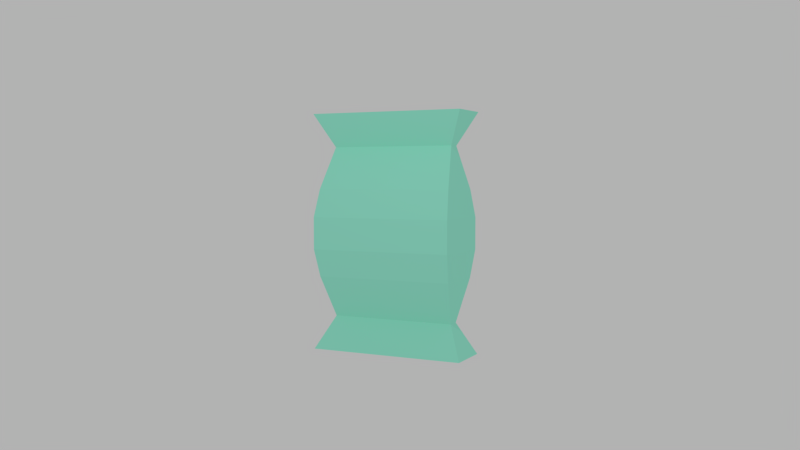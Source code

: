 # Source: broccoli_seeds.blend  (saved by Blender 2.78.0; exported with 4.5.12 LTS)
import bpy
from mathutils import Matrix  # noqa: F401  (used for matrix-valued properties, if any)

bpy.ops.wm.read_factory_settings(use_empty=True)
scene = bpy.context.scene
scene.name = 'Scene'

# ---- collections
col_collection_1 = bpy.data.collections.new('Collection 1'); scene.collection.children.link(col_collection_1)

# ---- materials (node trees are filled in below, after node groups)
mat_winterbag = bpy.data.materials.new('WinterBag')
mat_winterbag.alpha_threshold = 0.0
mat_winterbag.use_transparent_shadow = False
mat_winterbag.diffuse_color = (0.3801, 1.0, 0.7805, 1.0)
mat_winterbag.roughness = 0.5
mat_winterbag.specular_intensity = 0.0

# ---- material node trees

# ---- world
world_world = bpy.data.worlds.new('World'); scene.world = world_world
world_world.color = (0.448, 0.448, 0.448)
world_world.use_sun_shadow = False
world_world.sun_shadow_jitter_overblur = 0.0
world_world.cycles.sampling_method = 'MANUAL'

# ---- cameras
cam_camera = bpy.data.cameras.new('Camera')
cam_camera.clip_end = 100.0
cam_camera.lens = 35.0
cam_camera.sensor_width = 32.0
cam_camera.sensor_height = 18.0
cam_camera.ortho_scale = 7.314
cam_camera.dof.focus_distance = 0.0
cam_camera.dof.aperture_fstop = 128.0

# ---- lights
light_lamp = bpy.data.lights.new('Lamp', 'POINT')
light_lamp.transmission_factor = 0.0
light_lamp.cutoff_distance = 30.0
light_lamp.energy = 100.0
light_lamp.shadow_buffer_clip_start = 1.001
light_lamp.shadow_soft_size = 0.1
light_lamp.shadow_maximum_resolution = 0.006
light_lamp.use_absolute_resolution = True

# ---- meshes
me_plane = bpy.data.meshes.new('Plane')
me_plane.from_pydata([(-3.0, -1.0, 0.0), (3.0, -1.0, 0.0), (-3.0, 1.0, 0.0), (3.0, 1.0, 0.0), (-3.0, -1.0, 3.0), (3.0, -1.0, 3.0), (-3.0, 1.0, 3.0), (3.0, 1.0, 3.0), (0.8, 0.8, 2.583), (0.8, -0.8, 2.583), (-0.8, -0.8, 2.583), (-0.8, 0.8, 2.583), (0.8, -0.8, 0.4127), (-0.8, 0.8, 0.4127), (0.8, 0.8, 0.4127), (-0.8, -0.8, 0.4127), (3.513, 0.8784, 0.9441), (3.513, 0.8784, 2.051), (4.541, 0.9082, 1.295), (4.541, 0.9082, 1.7), (-3.513, -0.8784, 0.9441), (-3.513, -0.8784, 2.051), (-4.541, -0.9082, 1.295), (-4.541, -0.9082, 1.7), (3.513, -0.8784, 2.051), (3.513, -0.8784, 0.9441), (4.541, -0.9082, 1.7), (4.541, -0.9082, 1.295), (-3.513, 0.8784, 2.051), (-3.513, 0.8784, 0.9441), (-4.541, 0.9082, 1.7), (-4.541, 0.9082, 1.295)], [], [(0, 2, 3, 1), (4, 5, 7, 6), (9, 8, 7, 5), (11, 10, 4, 6), (8, 11, 6, 7), (10, 9, 5, 4), (28, 21, 10, 11), (15, 12, 25, 20), (14, 13, 29, 16), (1, 3, 14, 12), (2, 0, 15, 13), (3, 2, 13, 14), (0, 1, 12, 15), (17, 28, 11, 8), (21, 24, 9, 10), (12, 14, 16, 25), (13, 15, 20, 29), (17, 24, 26, 19), (19, 26, 27, 18), (18, 27, 25, 16), (21, 28, 30, 23), (23, 30, 31, 22), (22, 31, 29, 20), (28, 17, 19, 30), (30, 19, 18, 31), (31, 18, 16, 29), (24, 21, 23, 26), (26, 23, 22, 27), (27, 22, 20, 25), (24, 17, 8, 9)])
me_plane.materials.append(mat_winterbag)
me_plane.use_remesh_preserve_volume = False
me_plane.use_remesh_preserve_attributes = False
me_plane.use_mirror_vertex_groups = False
me_plane.update()

# ---- objects
ob_plane = bpy.data.objects.new('Plane', me_plane)
ob_lamp = bpy.data.objects.new('Lamp', light_lamp)
ob_camera = bpy.data.objects.new('Camera', cam_camera)

# ---- transforms, parenting, visibility, modifiers, constraints
ob_plane.location = (0.0, 0.0, 0.0)
ob_plane.scale = (0.1, 1.0, 1.0)
ob_plane.lineart.crease_threshold = 0.0
ob_lamp.location = (4.076, 1.005, 5.904)
ob_lamp.rotation_euler = (0.6503, 0.05522, 1.866)
ob_lamp.lock_rotations_4d = False
ob_lamp.empty_display_type = 'ARROWS'
ob_lamp.color = (0.0, 0.0, 0.0, 0.0)
ob_lamp.lineart.crease_threshold = 0.0
ob_camera.location = (9.831, 4.887, 2.214)
ob_camera.rotation_euler = (1.515, 2.284e-07, 2.026)
ob_camera.lock_rotations_4d = False
ob_camera.empty_display_type = 'ARROWS'
ob_camera.color = (0.0, 0.0, 0.0, 0.0)
ob_camera.display_type = 'WIRE'
ob_camera.lineart.crease_threshold = 0.0

# ---- collection membership
col_collection_1.objects.link(ob_plane)
col_collection_1.objects.link(ob_lamp)
col_collection_1.objects.link(ob_camera)

# ---- scene / render settings (as saved in the file)
scene.camera = ob_camera
scene.frame_start = 1; scene.frame_end = 250; scene.frame_set(1)
scene.render.engine = 'BLENDER_EEVEE_NEXT'
scene.render.resolution_percentage = 50
scene.render.dither_intensity = 0.0
scene.cycles.use_denoising = False
scene.cycles.samples = 128
scene.cycles.sampling_pattern = 'TABULATED_SOBOL'
scene.cycles.light_sampling_threshold = 0.0
scene.cycles.use_adaptive_sampling = False
scene.cycles.use_light_tree = False
scene.cycles.blur_glossy = 0.0
scene.cycles.sample_clamp_indirect = 0.0
scene.view_settings.view_transform = 'Standard'
bpy.context.view_layer.update()
